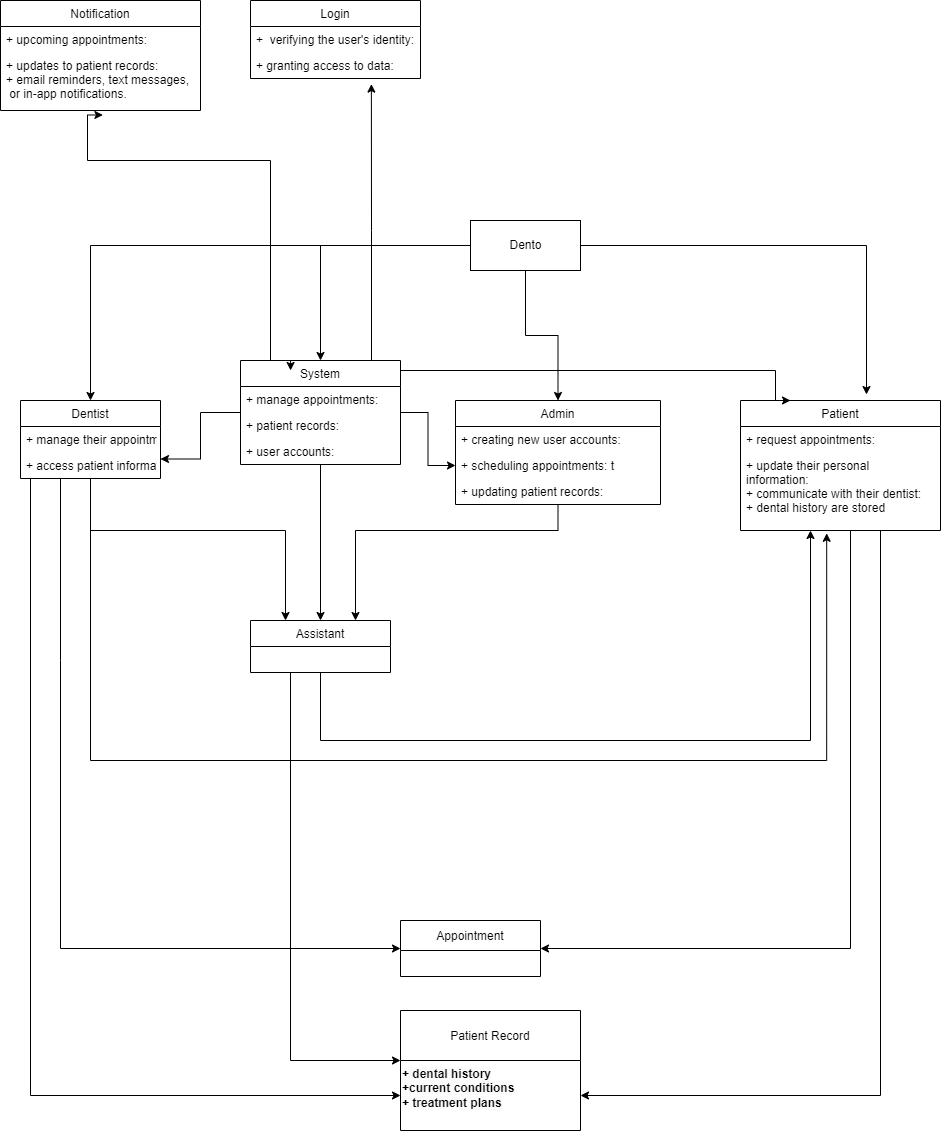

The diagram above was exported from draw.io. Its source (the exported page's mxGraphModel, read from the mxfile embedded in the PNG):
<mxGraphModel dx="1415" dy="1446" grid="1" gridSize="10" guides="1" tooltips="1" connect="1" arrows="1" fold="1" page="1" pageScale="1" pageWidth="850" pageHeight="1100" math="0" shadow="0">
  <root>
    <mxCell id="0" />
    <mxCell id="1" parent="0" />
    <mxCell id="QbBsWc1dpD0yIn7ULC7S-16" style="edgeStyle=orthogonalEdgeStyle;rounded=0;orthogonalLoop=1;jettySize=auto;html=1;entryX=0;entryY=0.5;entryDx=0;entryDy=0;" edge="1" parent="1" source="QbBsWc1dpD0yIn7ULC7S-1" target="QbBsWc1dpD0yIn7ULC7S-14">
      <mxGeometry relative="1" as="geometry" />
    </mxCell>
    <mxCell id="QbBsWc1dpD0yIn7ULC7S-17" style="edgeStyle=orthogonalEdgeStyle;rounded=0;orthogonalLoop=1;jettySize=auto;html=1;" edge="1" parent="1" source="QbBsWc1dpD0yIn7ULC7S-1">
      <mxGeometry relative="1" as="geometry">
        <mxPoint x="210" y="450" as="targetPoint" />
      </mxGeometry>
    </mxCell>
    <mxCell id="QbBsWc1dpD0yIn7ULC7S-29" style="edgeStyle=orthogonalEdgeStyle;rounded=0;orthogonalLoop=1;jettySize=auto;html=1;entryX=1;entryY=0.75;entryDx=0;entryDy=0;" edge="1" parent="1" source="QbBsWc1dpD0yIn7ULC7S-1" target="QbBsWc1dpD0yIn7ULC7S-24">
      <mxGeometry relative="1" as="geometry" />
    </mxCell>
    <mxCell id="QbBsWc1dpD0yIn7ULC7S-36" style="edgeStyle=orthogonalEdgeStyle;rounded=0;orthogonalLoop=1;jettySize=auto;html=1;entryX=0.25;entryY=0;entryDx=0;entryDy=0;" edge="1" parent="1" source="QbBsWc1dpD0yIn7ULC7S-1" target="QbBsWc1dpD0yIn7ULC7S-32">
      <mxGeometry relative="1" as="geometry">
        <Array as="points">
          <mxPoint x="665" y="200" />
        </Array>
      </mxGeometry>
    </mxCell>
    <mxCell id="QbBsWc1dpD0yIn7ULC7S-64" style="edgeStyle=orthogonalEdgeStyle;rounded=0;orthogonalLoop=1;jettySize=auto;html=1;entryX=0.711;entryY=1.216;entryDx=0;entryDy=0;entryPerimeter=0;" edge="1" parent="1" source="QbBsWc1dpD0yIn7ULC7S-1" target="QbBsWc1dpD0yIn7ULC7S-60">
      <mxGeometry relative="1" as="geometry">
        <Array as="points">
          <mxPoint x="261" y="60" />
          <mxPoint x="260" y="-86" />
        </Array>
      </mxGeometry>
    </mxCell>
    <mxCell id="QbBsWc1dpD0yIn7ULC7S-68" style="edgeStyle=orthogonalEdgeStyle;rounded=0;orthogonalLoop=1;jettySize=auto;html=1;entryX=0.512;entryY=1.077;entryDx=0;entryDy=0;entryPerimeter=0;" edge="1" parent="1" source="QbBsWc1dpD0yIn7ULC7S-1" target="QbBsWc1dpD0yIn7ULC7S-67">
      <mxGeometry relative="1" as="geometry">
        <mxPoint x="-23" y="-81" as="targetPoint" />
        <Array as="points">
          <mxPoint x="160" y="-10" />
          <mxPoint x="-23" y="-10" />
        </Array>
      </mxGeometry>
    </mxCell>
    <mxCell id="QbBsWc1dpD0yIn7ULC7S-1" value="System" style="swimlane;fontStyle=0;childLayout=stackLayout;horizontal=1;startSize=26;fillColor=none;horizontalStack=0;resizeParent=1;resizeParentMax=0;resizeLast=0;collapsible=1;marginBottom=0;" vertex="1" parent="1">
      <mxGeometry x="130" y="190" width="160" height="104" as="geometry" />
    </mxCell>
    <mxCell id="QbBsWc1dpD0yIn7ULC7S-2" value="+ manage appointments: " style="text;strokeColor=none;fillColor=none;align=left;verticalAlign=top;spacingLeft=4;spacingRight=4;overflow=hidden;rotatable=0;points=[[0,0.5],[1,0.5]];portConstraint=eastwest;" vertex="1" parent="QbBsWc1dpD0yIn7ULC7S-1">
      <mxGeometry y="26" width="160" height="26" as="geometry" />
    </mxCell>
    <mxCell id="QbBsWc1dpD0yIn7ULC7S-3" value="+ patient records: " style="text;strokeColor=none;fillColor=none;align=left;verticalAlign=top;spacingLeft=4;spacingRight=4;overflow=hidden;rotatable=0;points=[[0,0.5],[1,0.5]];portConstraint=eastwest;" vertex="1" parent="QbBsWc1dpD0yIn7ULC7S-1">
      <mxGeometry y="52" width="160" height="26" as="geometry" />
    </mxCell>
    <mxCell id="QbBsWc1dpD0yIn7ULC7S-4" value="+ user accounts: " style="text;strokeColor=none;fillColor=none;align=left;verticalAlign=top;spacingLeft=4;spacingRight=4;overflow=hidden;rotatable=0;points=[[0,0.5],[1,0.5]];portConstraint=eastwest;" vertex="1" parent="QbBsWc1dpD0yIn7ULC7S-1">
      <mxGeometry y="78" width="160" height="26" as="geometry" />
    </mxCell>
    <mxCell id="QbBsWc1dpD0yIn7ULC7S-6" style="edgeStyle=orthogonalEdgeStyle;rounded=0;orthogonalLoop=1;jettySize=auto;html=1;" edge="1" parent="1" source="QbBsWc1dpD0yIn7ULC7S-5" target="QbBsWc1dpD0yIn7ULC7S-1">
      <mxGeometry relative="1" as="geometry" />
    </mxCell>
    <mxCell id="QbBsWc1dpD0yIn7ULC7S-7" style="edgeStyle=orthogonalEdgeStyle;rounded=0;orthogonalLoop=1;jettySize=auto;html=1;entryX=0.5;entryY=0;entryDx=0;entryDy=0;" edge="1" parent="1" source="QbBsWc1dpD0yIn7ULC7S-5" target="QbBsWc1dpD0yIn7ULC7S-12">
      <mxGeometry relative="1" as="geometry">
        <mxPoint x="415" y="230" as="targetPoint" />
      </mxGeometry>
    </mxCell>
    <mxCell id="QbBsWc1dpD0yIn7ULC7S-31" style="edgeStyle=orthogonalEdgeStyle;rounded=0;orthogonalLoop=1;jettySize=auto;html=1;entryX=0.5;entryY=0;entryDx=0;entryDy=0;" edge="1" parent="1" source="QbBsWc1dpD0yIn7ULC7S-5" target="QbBsWc1dpD0yIn7ULC7S-24">
      <mxGeometry relative="1" as="geometry">
        <Array as="points">
          <mxPoint x="-20" y="75" />
        </Array>
      </mxGeometry>
    </mxCell>
    <mxCell id="QbBsWc1dpD0yIn7ULC7S-37" style="edgeStyle=orthogonalEdgeStyle;rounded=0;orthogonalLoop=1;jettySize=auto;html=1;entryX=0.63;entryY=-0.046;entryDx=0;entryDy=0;entryPerimeter=0;" edge="1" parent="1" source="QbBsWc1dpD0yIn7ULC7S-5" target="QbBsWc1dpD0yIn7ULC7S-32">
      <mxGeometry relative="1" as="geometry" />
    </mxCell>
    <mxCell id="QbBsWc1dpD0yIn7ULC7S-5" value="Dento" style="html=1;" vertex="1" parent="1">
      <mxGeometry x="360" y="50" width="110" height="50" as="geometry" />
    </mxCell>
    <mxCell id="QbBsWc1dpD0yIn7ULC7S-22" style="edgeStyle=orthogonalEdgeStyle;rounded=0;orthogonalLoop=1;jettySize=auto;html=1;entryX=0.75;entryY=0;entryDx=0;entryDy=0;" edge="1" parent="1" source="QbBsWc1dpD0yIn7ULC7S-12" target="QbBsWc1dpD0yIn7ULC7S-18">
      <mxGeometry relative="1" as="geometry">
        <Array as="points">
          <mxPoint x="448" y="360" />
          <mxPoint x="245" y="360" />
        </Array>
      </mxGeometry>
    </mxCell>
    <mxCell id="QbBsWc1dpD0yIn7ULC7S-12" value="Admin" style="swimlane;fontStyle=0;childLayout=stackLayout;horizontal=1;startSize=26;fillColor=none;horizontalStack=0;resizeParent=1;resizeParentMax=0;resizeLast=0;collapsible=1;marginBottom=0;" vertex="1" parent="1">
      <mxGeometry x="345" y="230" width="205" height="104" as="geometry" />
    </mxCell>
    <mxCell id="QbBsWc1dpD0yIn7ULC7S-13" value="+ creating new user accounts:" style="text;strokeColor=none;fillColor=none;align=left;verticalAlign=top;spacingLeft=4;spacingRight=4;overflow=hidden;rotatable=0;points=[[0,0.5],[1,0.5]];portConstraint=eastwest;" vertex="1" parent="QbBsWc1dpD0yIn7ULC7S-12">
      <mxGeometry y="26" width="205" height="26" as="geometry" />
    </mxCell>
    <mxCell id="QbBsWc1dpD0yIn7ULC7S-14" value="+ scheduling appointments: t" style="text;strokeColor=none;fillColor=none;align=left;verticalAlign=top;spacingLeft=4;spacingRight=4;overflow=hidden;rotatable=0;points=[[0,0.5],[1,0.5]];portConstraint=eastwest;" vertex="1" parent="QbBsWc1dpD0yIn7ULC7S-12">
      <mxGeometry y="52" width="205" height="26" as="geometry" />
    </mxCell>
    <mxCell id="QbBsWc1dpD0yIn7ULC7S-15" value="+ updating patient records:" style="text;strokeColor=none;fillColor=none;align=left;verticalAlign=top;spacingLeft=4;spacingRight=4;overflow=hidden;rotatable=0;points=[[0,0.5],[1,0.5]];portConstraint=eastwest;" vertex="1" parent="QbBsWc1dpD0yIn7ULC7S-12">
      <mxGeometry y="78" width="205" height="26" as="geometry" />
    </mxCell>
    <mxCell id="QbBsWc1dpD0yIn7ULC7S-39" style="edgeStyle=orthogonalEdgeStyle;rounded=0;orthogonalLoop=1;jettySize=auto;html=1;entryX=0.35;entryY=1;entryDx=0;entryDy=0;entryPerimeter=0;" edge="1" parent="1" source="QbBsWc1dpD0yIn7ULC7S-18" target="QbBsWc1dpD0yIn7ULC7S-35">
      <mxGeometry relative="1" as="geometry">
        <Array as="points">
          <mxPoint x="210" y="570" />
          <mxPoint x="700" y="570" />
        </Array>
      </mxGeometry>
    </mxCell>
    <mxCell id="QbBsWc1dpD0yIn7ULC7S-57" style="edgeStyle=orthogonalEdgeStyle;rounded=0;orthogonalLoop=1;jettySize=auto;html=1;entryX=0;entryY=0;entryDx=0;entryDy=0;" edge="1" parent="1" source="QbBsWc1dpD0yIn7ULC7S-18" target="QbBsWc1dpD0yIn7ULC7S-50">
      <mxGeometry relative="1" as="geometry">
        <Array as="points">
          <mxPoint x="180" y="890" />
        </Array>
      </mxGeometry>
    </mxCell>
    <mxCell id="QbBsWc1dpD0yIn7ULC7S-18" value="Assistant" style="swimlane;fontStyle=0;childLayout=stackLayout;horizontal=1;startSize=26;fillColor=none;horizontalStack=0;resizeParent=1;resizeParentMax=0;resizeLast=0;collapsible=1;marginBottom=0;" vertex="1" parent="1">
      <mxGeometry x="140" y="450" width="140" height="52" as="geometry" />
    </mxCell>
    <mxCell id="QbBsWc1dpD0yIn7ULC7S-30" style="edgeStyle=orthogonalEdgeStyle;rounded=0;orthogonalLoop=1;jettySize=auto;html=1;entryX=0.25;entryY=0;entryDx=0;entryDy=0;" edge="1" parent="1" source="QbBsWc1dpD0yIn7ULC7S-24" target="QbBsWc1dpD0yIn7ULC7S-18">
      <mxGeometry relative="1" as="geometry">
        <Array as="points">
          <mxPoint x="-20" y="360" />
          <mxPoint x="175" y="360" />
        </Array>
      </mxGeometry>
    </mxCell>
    <mxCell id="QbBsWc1dpD0yIn7ULC7S-38" style="edgeStyle=orthogonalEdgeStyle;rounded=0;orthogonalLoop=1;jettySize=auto;html=1;entryX=0.431;entryY=1.036;entryDx=0;entryDy=0;entryPerimeter=0;" edge="1" parent="1" source="QbBsWc1dpD0yIn7ULC7S-24" target="QbBsWc1dpD0yIn7ULC7S-35">
      <mxGeometry relative="1" as="geometry">
        <Array as="points">
          <mxPoint x="-20" y="590" />
          <mxPoint x="716" y="590" />
        </Array>
      </mxGeometry>
    </mxCell>
    <mxCell id="QbBsWc1dpD0yIn7ULC7S-40" style="edgeStyle=orthogonalEdgeStyle;rounded=0;orthogonalLoop=1;jettySize=auto;html=1;" edge="1" parent="1" source="QbBsWc1dpD0yIn7ULC7S-24" target="QbBsWc1dpD0yIn7ULC7S-42">
      <mxGeometry relative="1" as="geometry">
        <mxPoint x="360" y="740" as="targetPoint" />
        <Array as="points">
          <mxPoint x="-50" y="490" />
          <mxPoint x="-50" y="490" />
        </Array>
      </mxGeometry>
    </mxCell>
    <mxCell id="QbBsWc1dpD0yIn7ULC7S-55" style="edgeStyle=orthogonalEdgeStyle;rounded=0;orthogonalLoop=1;jettySize=auto;html=1;entryX=0;entryY=0.5;entryDx=0;entryDy=0;" edge="1" parent="1" source="QbBsWc1dpD0yIn7ULC7S-24" target="QbBsWc1dpD0yIn7ULC7S-50">
      <mxGeometry relative="1" as="geometry">
        <Array as="points">
          <mxPoint x="-80" y="925" />
        </Array>
      </mxGeometry>
    </mxCell>
    <mxCell id="QbBsWc1dpD0yIn7ULC7S-24" value="Dentist" style="swimlane;fontStyle=0;childLayout=stackLayout;horizontal=1;startSize=26;fillColor=none;horizontalStack=0;resizeParent=1;resizeParentMax=0;resizeLast=0;collapsible=1;marginBottom=0;" vertex="1" parent="1">
      <mxGeometry x="-90" y="230" width="140" height="78" as="geometry" />
    </mxCell>
    <mxCell id="QbBsWc1dpD0yIn7ULC7S-25" value="+ manage their appointments:" style="text;strokeColor=none;fillColor=none;align=left;verticalAlign=top;spacingLeft=4;spacingRight=4;overflow=hidden;rotatable=0;points=[[0,0.5],[1,0.5]];portConstraint=eastwest;" vertex="1" parent="QbBsWc1dpD0yIn7ULC7S-24">
      <mxGeometry y="26" width="140" height="26" as="geometry" />
    </mxCell>
    <mxCell id="QbBsWc1dpD0yIn7ULC7S-26" value="+ access patient information:" style="text;strokeColor=none;fillColor=none;align=left;verticalAlign=top;spacingLeft=4;spacingRight=4;overflow=hidden;rotatable=0;points=[[0,0.5],[1,0.5]];portConstraint=eastwest;" vertex="1" parent="QbBsWc1dpD0yIn7ULC7S-24">
      <mxGeometry y="52" width="140" height="26" as="geometry" />
    </mxCell>
    <mxCell id="QbBsWc1dpD0yIn7ULC7S-41" style="edgeStyle=orthogonalEdgeStyle;rounded=0;orthogonalLoop=1;jettySize=auto;html=1;entryX=1;entryY=0.5;entryDx=0;entryDy=0;" edge="1" parent="1" source="QbBsWc1dpD0yIn7ULC7S-32" target="QbBsWc1dpD0yIn7ULC7S-42">
      <mxGeometry relative="1" as="geometry">
        <mxPoint x="427.34000000000015" y="777.348" as="targetPoint" />
        <Array as="points">
          <mxPoint x="740" y="778" />
        </Array>
      </mxGeometry>
    </mxCell>
    <mxCell id="QbBsWc1dpD0yIn7ULC7S-56" style="edgeStyle=orthogonalEdgeStyle;rounded=0;orthogonalLoop=1;jettySize=auto;html=1;entryX=1;entryY=0.5;entryDx=0;entryDy=0;" edge="1" parent="1" source="QbBsWc1dpD0yIn7ULC7S-32" target="QbBsWc1dpD0yIn7ULC7S-50">
      <mxGeometry relative="1" as="geometry">
        <Array as="points">
          <mxPoint x="770" y="925" />
        </Array>
      </mxGeometry>
    </mxCell>
    <mxCell id="QbBsWc1dpD0yIn7ULC7S-32" value="Patient" style="swimlane;fontStyle=0;childLayout=stackLayout;horizontal=1;startSize=26;fillColor=none;horizontalStack=0;resizeParent=1;resizeParentMax=0;resizeLast=0;collapsible=1;marginBottom=0;" vertex="1" parent="1">
      <mxGeometry x="630" y="230" width="200" height="130" as="geometry" />
    </mxCell>
    <mxCell id="QbBsWc1dpD0yIn7ULC7S-34" value="+ request appointments:" style="text;strokeColor=none;fillColor=none;align=left;verticalAlign=top;spacingLeft=4;spacingRight=4;overflow=hidden;rotatable=0;points=[[0,0.5],[1,0.5]];portConstraint=eastwest;" vertex="1" parent="QbBsWc1dpD0yIn7ULC7S-32">
      <mxGeometry y="26" width="200" height="26" as="geometry" />
    </mxCell>
    <mxCell id="QbBsWc1dpD0yIn7ULC7S-35" value="+ update their personal &#10;information:&#10;+ communicate with their dentist:&#10;+ dental history are stored" style="text;strokeColor=none;fillColor=none;align=left;verticalAlign=top;spacingLeft=4;spacingRight=4;overflow=hidden;rotatable=0;points=[[0,0.5],[1,0.5]];portConstraint=eastwest;" vertex="1" parent="QbBsWc1dpD0yIn7ULC7S-32">
      <mxGeometry y="52" width="200" height="78" as="geometry" />
    </mxCell>
    <mxCell id="QbBsWc1dpD0yIn7ULC7S-42" value="Appointment" style="swimlane;fontStyle=0;childLayout=stackLayout;horizontal=1;startSize=30;fillColor=none;horizontalStack=0;resizeParent=1;resizeParentMax=0;resizeLast=0;collapsible=1;marginBottom=0;" vertex="1" parent="1">
      <mxGeometry x="290" y="750" width="140" height="56" as="geometry" />
    </mxCell>
    <mxCell id="QbBsWc1dpD0yIn7ULC7S-46" value="Patient Record" style="swimlane;fontStyle=0;childLayout=stackLayout;horizontal=1;startSize=50;fillColor=none;horizontalStack=0;resizeParent=1;resizeParentMax=0;resizeLast=0;collapsible=1;marginBottom=0;" vertex="1" parent="1">
      <mxGeometry x="290" y="840" width="180" height="120" as="geometry" />
    </mxCell>
    <mxCell id="QbBsWc1dpD0yIn7ULC7S-50" value="&lt;span style=&quot;color: rgb(0, 0, 0); font-family: Helvetica; font-size: 12px; font-style: normal; font-variant-ligatures: normal; font-variant-caps: normal; font-weight: 700; letter-spacing: normal; orphans: 2; text-align: left; text-indent: 0px; text-transform: none; widows: 2; word-spacing: 0px; -webkit-text-stroke-width: 0px; background-color: rgb(251, 251, 251); text-decoration-thickness: initial; text-decoration-style: initial; text-decoration-color: initial; float: none; display: inline !important;&quot;&gt;+&amp;nbsp;dental history&lt;/span&gt;&lt;br style=&quot;border-color: var(--border-color); padding: 0px; margin: 0px; color: rgb(0, 0, 0); font-family: Helvetica; font-size: 12px; font-style: normal; font-variant-ligatures: normal; font-variant-caps: normal; font-weight: 700; letter-spacing: normal; orphans: 2; text-align: left; text-indent: 0px; text-transform: none; widows: 2; word-spacing: 0px; -webkit-text-stroke-width: 0px; background-color: rgb(251, 251, 251); text-decoration-thickness: initial; text-decoration-style: initial; text-decoration-color: initial;&quot;&gt;&lt;span style=&quot;color: rgb(0, 0, 0); font-family: Helvetica; font-size: 12px; font-style: normal; font-variant-ligatures: normal; font-variant-caps: normal; font-weight: 700; letter-spacing: normal; orphans: 2; text-align: left; text-indent: 0px; text-transform: none; widows: 2; word-spacing: 0px; -webkit-text-stroke-width: 0px; background-color: rgb(251, 251, 251); text-decoration-thickness: initial; text-decoration-style: initial; text-decoration-color: initial; float: none; display: inline !important;&quot;&gt;+current conditions&lt;/span&gt;&lt;br style=&quot;border-color: var(--border-color); padding: 0px; margin: 0px; color: rgb(0, 0, 0); font-family: Helvetica; font-size: 12px; font-style: normal; font-variant-ligatures: normal; font-variant-caps: normal; font-weight: 700; letter-spacing: normal; orphans: 2; text-align: left; text-indent: 0px; text-transform: none; widows: 2; word-spacing: 0px; -webkit-text-stroke-width: 0px; background-color: rgb(251, 251, 251); text-decoration-thickness: initial; text-decoration-style: initial; text-decoration-color: initial;&quot;&gt;&lt;span style=&quot;color: rgb(0, 0, 0); font-family: Helvetica; font-size: 12px; font-style: normal; font-variant-ligatures: normal; font-variant-caps: normal; font-weight: 700; letter-spacing: normal; orphans: 2; text-align: left; text-indent: 0px; text-transform: none; widows: 2; word-spacing: 0px; -webkit-text-stroke-width: 0px; background-color: rgb(251, 251, 251); text-decoration-thickness: initial; text-decoration-style: initial; text-decoration-color: initial; float: none; display: inline !important;&quot;&gt;+ treatment plans&lt;/span&gt;" style="text;whiteSpace=wrap;html=1;" vertex="1" parent="QbBsWc1dpD0yIn7ULC7S-46">
      <mxGeometry y="50" width="180" height="70" as="geometry" />
    </mxCell>
    <mxCell id="QbBsWc1dpD0yIn7ULC7S-58" value="Login" style="swimlane;fontStyle=0;childLayout=stackLayout;horizontal=1;startSize=26;fillColor=none;horizontalStack=0;resizeParent=1;resizeParentMax=0;resizeLast=0;collapsible=1;marginBottom=0;" vertex="1" parent="1">
      <mxGeometry x="140" y="-170" width="170" height="78" as="geometry" />
    </mxCell>
    <mxCell id="QbBsWc1dpD0yIn7ULC7S-59" value="+  verifying the user's identity: " style="text;strokeColor=none;fillColor=none;align=left;verticalAlign=top;spacingLeft=4;spacingRight=4;overflow=hidden;rotatable=0;points=[[0,0.5],[1,0.5]];portConstraint=eastwest;" vertex="1" parent="QbBsWc1dpD0yIn7ULC7S-58">
      <mxGeometry y="26" width="170" height="26" as="geometry" />
    </mxCell>
    <mxCell id="QbBsWc1dpD0yIn7ULC7S-60" value="+ granting access to data:" style="text;strokeColor=none;fillColor=none;align=left;verticalAlign=top;spacingLeft=4;spacingRight=4;overflow=hidden;rotatable=0;points=[[0,0.5],[1,0.5]];portConstraint=eastwest;" vertex="1" parent="QbBsWc1dpD0yIn7ULC7S-58">
      <mxGeometry y="52" width="170" height="26" as="geometry" />
    </mxCell>
    <mxCell id="QbBsWc1dpD0yIn7ULC7S-63" style="edgeStyle=orthogonalEdgeStyle;rounded=0;orthogonalLoop=1;jettySize=auto;html=1;exitX=0.25;exitY=0;exitDx=0;exitDy=0;entryX=0.313;entryY=0.096;entryDx=0;entryDy=0;entryPerimeter=0;" edge="1" parent="1" source="QbBsWc1dpD0yIn7ULC7S-1" target="QbBsWc1dpD0yIn7ULC7S-1">
      <mxGeometry relative="1" as="geometry" />
    </mxCell>
    <mxCell id="QbBsWc1dpD0yIn7ULC7S-65" value="Notification" style="swimlane;fontStyle=0;childLayout=stackLayout;horizontal=1;startSize=26;fillColor=none;horizontalStack=0;resizeParent=1;resizeParentMax=0;resizeLast=0;collapsible=1;marginBottom=0;" vertex="1" parent="1">
      <mxGeometry x="-110" y="-170" width="200" height="110" as="geometry" />
    </mxCell>
    <mxCell id="QbBsWc1dpD0yIn7ULC7S-66" value="+ upcoming appointments:" style="text;strokeColor=none;fillColor=none;align=left;verticalAlign=top;spacingLeft=4;spacingRight=4;overflow=hidden;rotatable=0;points=[[0,0.5],[1,0.5]];portConstraint=eastwest;" vertex="1" parent="QbBsWc1dpD0yIn7ULC7S-65">
      <mxGeometry y="26" width="200" height="26" as="geometry" />
    </mxCell>
    <mxCell id="QbBsWc1dpD0yIn7ULC7S-67" value="+ updates to patient records:&#10;+ email reminders, text messages,&#10; or in-app notifications." style="text;strokeColor=none;fillColor=none;align=left;verticalAlign=top;spacingLeft=4;spacingRight=4;overflow=hidden;rotatable=0;points=[[0,0.5],[1,0.5]];portConstraint=eastwest;" vertex="1" parent="QbBsWc1dpD0yIn7ULC7S-65">
      <mxGeometry y="52" width="200" height="58" as="geometry" />
    </mxCell>
  </root>
</mxGraphModel>